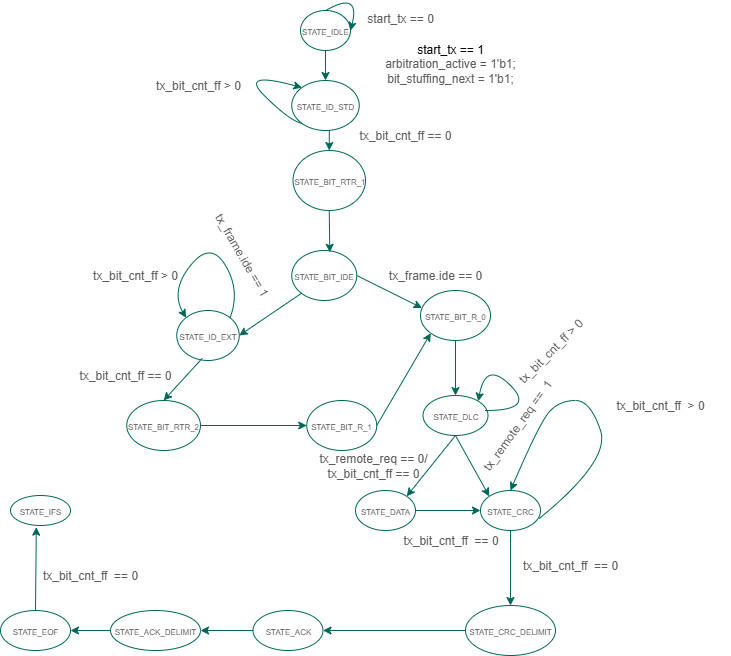

The diagram above was exported from draw.io. Its source (the exported page's mxGraphModel, read from the mxfile embedded in the PNG):
<mxGraphModel dx="983" dy="574" grid="1" gridSize="10" guides="1" tooltips="1" connect="1" arrows="1" fold="1" page="1" pageScale="1" pageWidth="850" pageHeight="1100" math="0" shadow="0">
  <root>
    <mxCell id="VORzyUqI8Epg6gfAxdNs-0" />
    <mxCell id="VORzyUqI8Epg6gfAxdNs-1" parent="VORzyUqI8Epg6gfAxdNs-0" />
    <mxCell id="RK3X2PNyfnxiZcJTYf9o-0" value="&lt;font style=&quot;font-size: 8px;&quot;&gt;STATE_IDLE&lt;/font&gt;" style="ellipse;whiteSpace=wrap;html=1;fillColor=none;labelBackgroundColor=none;strokeColor=#006658;fontColor=#5C5C5C;" parent="VORzyUqI8Epg6gfAxdNs-1" vertex="1">
      <mxGeometry x="330" y="10" width="50" height="40" as="geometry" />
    </mxCell>
    <mxCell id="FQ20YwoUMuHSkooqX2YX-1" style="edgeStyle=orthogonalEdgeStyle;rounded=0;orthogonalLoop=1;jettySize=auto;html=1;exitX=0.5;exitY=1;exitDx=0;exitDy=0;entryX=0.5;entryY=0;entryDx=0;entryDy=0;strokeColor=#006658;fontColor=#5C5C5C;fillColor=#21C0A5;" edge="1" parent="VORzyUqI8Epg6gfAxdNs-1" source="RK3X2PNyfnxiZcJTYf9o-1" target="RK3X2PNyfnxiZcJTYf9o-2">
      <mxGeometry relative="1" as="geometry" />
    </mxCell>
    <mxCell id="RK3X2PNyfnxiZcJTYf9o-1" value="&lt;font style=&quot;font-size: 8px;&quot;&gt;STATE_ID_STD&lt;/font&gt;" style="ellipse;whiteSpace=wrap;html=1;fillColor=none;labelBackgroundColor=none;strokeColor=#006658;fontColor=#5C5C5C;" parent="VORzyUqI8Epg6gfAxdNs-1" vertex="1">
      <mxGeometry x="321.25" y="80" width="67.5" height="50" as="geometry" />
    </mxCell>
    <mxCell id="RK3X2PNyfnxiZcJTYf9o-2" value="&lt;font style=&quot;font-size: 8px;&quot;&gt;STATE_BIT_RTR_1&lt;/font&gt;" style="ellipse;whiteSpace=wrap;html=1;fillColor=none;labelBackgroundColor=none;strokeColor=#006658;fontColor=#5C5C5C;" parent="VORzyUqI8Epg6gfAxdNs-1" vertex="1">
      <mxGeometry x="322.5" y="150" width="72.5" height="60" as="geometry" />
    </mxCell>
    <mxCell id="RK3X2PNyfnxiZcJTYf9o-3" value="&lt;font style=&quot;font-size: 8px;&quot;&gt;STATE_BIT_IDE&lt;/font&gt;" style="ellipse;whiteSpace=wrap;html=1;fillColor=none;labelBackgroundColor=none;strokeColor=#006658;fontColor=#5C5C5C;" parent="VORzyUqI8Epg6gfAxdNs-1" vertex="1">
      <mxGeometry x="321.25" y="250" width="65" height="50" as="geometry" />
    </mxCell>
    <mxCell id="RK3X2PNyfnxiZcJTYf9o-4" value="&lt;font style=&quot;font-size: 8px;&quot;&gt;STATE_ID_EXT&lt;/font&gt;" style="ellipse;whiteSpace=wrap;html=1;fillColor=none;labelBackgroundColor=none;strokeColor=#006658;fontColor=#5C5C5C;" parent="VORzyUqI8Epg6gfAxdNs-1" vertex="1">
      <mxGeometry x="206.25" y="310" width="62.5" height="50" as="geometry" />
    </mxCell>
    <mxCell id="RK3X2PNyfnxiZcJTYf9o-5" value="&lt;font style=&quot;font-size: 8px;&quot;&gt;STATE_BIT_R_0&lt;/font&gt;" style="ellipse;whiteSpace=wrap;html=1;fillColor=none;labelBackgroundColor=none;strokeColor=#006658;fontColor=#5C5C5C;" parent="VORzyUqI8Epg6gfAxdNs-1" vertex="1">
      <mxGeometry x="450" y="290" width="70" height="50" as="geometry" />
    </mxCell>
    <mxCell id="RK3X2PNyfnxiZcJTYf9o-56" style="edgeStyle=orthogonalEdgeStyle;rounded=0;orthogonalLoop=1;jettySize=auto;html=1;exitX=1;exitY=0.5;exitDx=0;exitDy=0;entryX=0;entryY=0.5;entryDx=0;entryDy=0;labelBackgroundColor=none;strokeColor=#006658;fontColor=default;" parent="VORzyUqI8Epg6gfAxdNs-1" source="RK3X2PNyfnxiZcJTYf9o-6" target="RK3X2PNyfnxiZcJTYf9o-7" edge="1">
      <mxGeometry relative="1" as="geometry" />
    </mxCell>
    <mxCell id="RK3X2PNyfnxiZcJTYf9o-6" value="&lt;font style=&quot;font-size: 8px;&quot;&gt;STATE_BIT_RTR_2&lt;/font&gt;" style="ellipse;whiteSpace=wrap;html=1;fillColor=none;labelBackgroundColor=none;strokeColor=#006658;fontColor=#5C5C5C;" parent="VORzyUqI8Epg6gfAxdNs-1" vertex="1">
      <mxGeometry x="156.25" y="400" width="73.75" height="50" as="geometry" />
    </mxCell>
    <mxCell id="RK3X2PNyfnxiZcJTYf9o-7" value="&lt;font style=&quot;font-size: 8px;&quot;&gt;STATE_BIT_R_1&lt;/font&gt;" style="ellipse;whiteSpace=wrap;html=1;fillColor=none;labelBackgroundColor=none;strokeColor=#006658;fontColor=#5C5C5C;" parent="VORzyUqI8Epg6gfAxdNs-1" vertex="1">
      <mxGeometry x="336.25" y="400" width="70" height="50" as="geometry" />
    </mxCell>
    <mxCell id="RK3X2PNyfnxiZcJTYf9o-9" value="&lt;font style=&quot;font-size: 8px;&quot;&gt;STATE_DLC&lt;/font&gt;" style="ellipse;whiteSpace=wrap;html=1;fillColor=none;labelBackgroundColor=none;strokeColor=#006658;fontColor=#5C5C5C;" parent="VORzyUqI8Epg6gfAxdNs-1" vertex="1">
      <mxGeometry x="452.5" y="395" width="65" height="40" as="geometry" />
    </mxCell>
    <mxCell id="RK3X2PNyfnxiZcJTYf9o-10" value="&lt;font style=&quot;font-size: 8px;&quot;&gt;STATE_CRC&lt;/font&gt;" style="ellipse;whiteSpace=wrap;html=1;fillColor=none;labelBackgroundColor=none;strokeColor=#006658;fontColor=#5C5C5C;" parent="VORzyUqI8Epg6gfAxdNs-1" vertex="1">
      <mxGeometry x="510" y="490" width="60" height="40" as="geometry" />
    </mxCell>
    <mxCell id="RK3X2PNyfnxiZcJTYf9o-11" value="&lt;font style=&quot;font-size: 8px;&quot;&gt;STATE_DATA&lt;/font&gt;" style="ellipse;whiteSpace=wrap;html=1;fillColor=none;labelBackgroundColor=none;strokeColor=#006658;fontColor=#5C5C5C;" parent="VORzyUqI8Epg6gfAxdNs-1" vertex="1">
      <mxGeometry x="385" y="490" width="60" height="40" as="geometry" />
    </mxCell>
    <mxCell id="RK3X2PNyfnxiZcJTYf9o-12" value="&lt;font style=&quot;font-size: 8px;&quot;&gt;STATE_CRC_DELIMIT&lt;/font&gt;" style="ellipse;whiteSpace=wrap;html=1;fillColor=none;labelBackgroundColor=none;strokeColor=#006658;fontColor=#5C5C5C;" parent="VORzyUqI8Epg6gfAxdNs-1" vertex="1">
      <mxGeometry x="495" y="605" width="90" height="50" as="geometry" />
    </mxCell>
    <mxCell id="RK3X2PNyfnxiZcJTYf9o-13" value="&lt;font style=&quot;font-size: 8px;&quot;&gt;STATE_ACK&lt;/font&gt;" style="ellipse;whiteSpace=wrap;html=1;fillColor=none;labelBackgroundColor=none;strokeColor=#006658;fontColor=#5C5C5C;" parent="VORzyUqI8Epg6gfAxdNs-1" vertex="1">
      <mxGeometry x="282.5" y="610" width="70" height="40" as="geometry" />
    </mxCell>
    <mxCell id="RK3X2PNyfnxiZcJTYf9o-14" value="&lt;font style=&quot;font-size: 8px;&quot;&gt;STATE_ACK_DELIMIT&lt;/font&gt;" style="ellipse;whiteSpace=wrap;html=1;fillColor=none;labelBackgroundColor=none;strokeColor=#006658;fontColor=#5C5C5C;" parent="VORzyUqI8Epg6gfAxdNs-1" vertex="1">
      <mxGeometry x="140" y="610" width="90" height="40" as="geometry" />
    </mxCell>
    <mxCell id="RK3X2PNyfnxiZcJTYf9o-15" value="&lt;font style=&quot;font-size: 8px;&quot;&gt;STATE_EOF&lt;/font&gt;" style="ellipse;whiteSpace=wrap;html=1;fillColor=none;labelBackgroundColor=none;strokeColor=#006658;fontColor=#5C5C5C;" parent="VORzyUqI8Epg6gfAxdNs-1" vertex="1">
      <mxGeometry x="30" y="610" width="70" height="40" as="geometry" />
    </mxCell>
    <mxCell id="RK3X2PNyfnxiZcJTYf9o-16" value="&lt;font style=&quot;font-size: 8px;&quot;&gt;STATE_IFS&lt;/font&gt;" style="ellipse;whiteSpace=wrap;html=1;fillColor=none;labelBackgroundColor=none;strokeColor=#006658;fontColor=#5C5C5C;" parent="VORzyUqI8Epg6gfAxdNs-1" vertex="1">
      <mxGeometry x="40" y="495" width="60" height="30" as="geometry" />
    </mxCell>
    <mxCell id="RK3X2PNyfnxiZcJTYf9o-18" value="" style="endArrow=classic;html=1;rounded=0;exitX=0.5;exitY=1;exitDx=0;exitDy=0;entryX=0.5;entryY=0;entryDx=0;entryDy=0;labelBackgroundColor=none;strokeColor=#006658;fontColor=default;" parent="VORzyUqI8Epg6gfAxdNs-1" source="RK3X2PNyfnxiZcJTYf9o-0" target="RK3X2PNyfnxiZcJTYf9o-1" edge="1">
      <mxGeometry width="50" height="50" relative="1" as="geometry">
        <mxPoint x="345" y="49.99999999999997" as="sourcePoint" />
        <mxPoint x="350" y="70" as="targetPoint" />
      </mxGeometry>
    </mxCell>
    <mxCell id="RK3X2PNyfnxiZcJTYf9o-21" value="" style="curved=1;endArrow=classic;html=1;rounded=0;exitX=0.506;exitY=0;exitDx=0;exitDy=0;exitPerimeter=0;entryX=1;entryY=0.5;entryDx=0;entryDy=0;entryPerimeter=0;labelBackgroundColor=none;strokeColor=#006658;fontColor=default;" parent="VORzyUqI8Epg6gfAxdNs-1" source="RK3X2PNyfnxiZcJTYf9o-0" target="RK3X2PNyfnxiZcJTYf9o-0" edge="1">
      <mxGeometry width="50" height="50" relative="1" as="geometry">
        <mxPoint x="401.25" y="60" as="sourcePoint" />
        <mxPoint x="451.25" y="10" as="targetPoint" />
        <Array as="points">
          <mxPoint x="390" y="-10" />
        </Array>
      </mxGeometry>
    </mxCell>
    <mxCell id="RK3X2PNyfnxiZcJTYf9o-22" value="" style="curved=1;endArrow=classic;html=1;rounded=0;exitX=1;exitY=0;exitDx=0;exitDy=0;entryX=0;entryY=0;entryDx=0;entryDy=0;labelBackgroundColor=none;strokeColor=#006658;fontColor=default;" parent="VORzyUqI8Epg6gfAxdNs-1" source="RK3X2PNyfnxiZcJTYf9o-4" target="RK3X2PNyfnxiZcJTYf9o-4" edge="1">
      <mxGeometry width="50" height="50" relative="1" as="geometry">
        <mxPoint x="255.6875" y="303.65" as="sourcePoint" />
        <mxPoint x="218.0088924990007" y="307.23795163380817" as="targetPoint" />
        <Array as="points">
          <mxPoint x="270" y="290" />
          <mxPoint x="240" y="240" />
          <mxPoint x="200" y="290" />
        </Array>
      </mxGeometry>
    </mxCell>
    <mxCell id="RK3X2PNyfnxiZcJTYf9o-25" value="" style="endArrow=classic;html=1;rounded=0;exitX=0.5;exitY=1;exitDx=0;exitDy=0;entryX=0.585;entryY=0.036;entryDx=0;entryDy=0;entryPerimeter=0;labelBackgroundColor=none;strokeColor=#006658;fontColor=default;" parent="VORzyUqI8Epg6gfAxdNs-1" source="RK3X2PNyfnxiZcJTYf9o-2" target="RK3X2PNyfnxiZcJTYf9o-3" edge="1">
      <mxGeometry width="50" height="50" relative="1" as="geometry">
        <mxPoint x="354.76" y="200" as="sourcePoint" />
        <mxPoint x="354.76" y="220" as="targetPoint" />
      </mxGeometry>
    </mxCell>
    <mxCell id="RK3X2PNyfnxiZcJTYf9o-26" value="" style="endArrow=classic;html=1;rounded=0;entryX=1;entryY=0.5;entryDx=0;entryDy=0;exitX=0;exitY=1;exitDx=0;exitDy=0;labelBackgroundColor=none;strokeColor=#006658;fontColor=default;" parent="VORzyUqI8Epg6gfAxdNs-1" source="RK3X2PNyfnxiZcJTYf9o-3" target="RK3X2PNyfnxiZcJTYf9o-4" edge="1">
      <mxGeometry width="50" height="50" relative="1" as="geometry">
        <mxPoint x="330" y="290" as="sourcePoint" />
        <mxPoint x="380" y="240" as="targetPoint" />
      </mxGeometry>
    </mxCell>
    <mxCell id="RK3X2PNyfnxiZcJTYf9o-27" value="" style="endArrow=classic;html=1;rounded=0;entryX=0.021;entryY=0.349;entryDx=0;entryDy=0;entryPerimeter=0;exitX=1;exitY=0.5;exitDx=0;exitDy=0;labelBackgroundColor=none;strokeColor=#006658;fontColor=default;" parent="VORzyUqI8Epg6gfAxdNs-1" source="RK3X2PNyfnxiZcJTYf9o-3" target="RK3X2PNyfnxiZcJTYf9o-5" edge="1">
      <mxGeometry width="50" height="50" relative="1" as="geometry">
        <mxPoint x="390" y="280" as="sourcePoint" />
        <mxPoint x="430" y="180" as="targetPoint" />
      </mxGeometry>
    </mxCell>
    <mxCell id="RK3X2PNyfnxiZcJTYf9o-28" value="" style="endArrow=classic;html=1;rounded=0;exitX=0.407;exitY=0.957;exitDx=0;exitDy=0;entryX=0.5;entryY=0;entryDx=0;entryDy=0;exitPerimeter=0;labelBackgroundColor=none;strokeColor=#006658;fontColor=default;" parent="VORzyUqI8Epg6gfAxdNs-1" source="RK3X2PNyfnxiZcJTYf9o-4" target="RK3X2PNyfnxiZcJTYf9o-6" edge="1">
      <mxGeometry width="50" height="50" relative="1" as="geometry">
        <mxPoint x="340" y="410" as="sourcePoint" />
        <mxPoint x="390" y="360" as="targetPoint" />
      </mxGeometry>
    </mxCell>
    <mxCell id="RK3X2PNyfnxiZcJTYf9o-29" value="" style="endArrow=classic;html=1;rounded=0;exitX=1;exitY=0.5;exitDx=0;exitDy=0;entryX=0;entryY=1;entryDx=0;entryDy=0;labelBackgroundColor=none;strokeColor=#006658;fontColor=default;" parent="VORzyUqI8Epg6gfAxdNs-1" source="RK3X2PNyfnxiZcJTYf9o-7" target="RK3X2PNyfnxiZcJTYf9o-5" edge="1">
      <mxGeometry width="50" height="50" relative="1" as="geometry">
        <mxPoint x="340" y="390" as="sourcePoint" />
        <mxPoint x="390" y="340" as="targetPoint" />
      </mxGeometry>
    </mxCell>
    <mxCell id="RK3X2PNyfnxiZcJTYf9o-30" value="" style="endArrow=classic;html=1;rounded=0;exitX=0.5;exitY=1;exitDx=0;exitDy=0;entryX=0.5;entryY=0;entryDx=0;entryDy=0;labelBackgroundColor=none;strokeColor=#006658;fontColor=default;" parent="VORzyUqI8Epg6gfAxdNs-1" source="RK3X2PNyfnxiZcJTYf9o-5" target="RK3X2PNyfnxiZcJTYf9o-9" edge="1">
      <mxGeometry width="50" height="50" relative="1" as="geometry">
        <mxPoint x="340" y="440" as="sourcePoint" />
        <mxPoint x="390" y="390" as="targetPoint" />
      </mxGeometry>
    </mxCell>
    <mxCell id="RK3X2PNyfnxiZcJTYf9o-31" value="" style="endArrow=classic;html=1;rounded=0;exitX=0.5;exitY=1;exitDx=0;exitDy=0;entryX=1;entryY=0;entryDx=0;entryDy=0;labelBackgroundColor=none;strokeColor=#006658;fontColor=default;" parent="VORzyUqI8Epg6gfAxdNs-1" source="RK3X2PNyfnxiZcJTYf9o-9" target="RK3X2PNyfnxiZcJTYf9o-11" edge="1">
      <mxGeometry width="50" height="50" relative="1" as="geometry">
        <mxPoint x="340" y="450" as="sourcePoint" />
        <mxPoint x="390" y="400" as="targetPoint" />
      </mxGeometry>
    </mxCell>
    <mxCell id="RK3X2PNyfnxiZcJTYf9o-32" value="" style="endArrow=classic;html=1;rounded=0;exitX=0.5;exitY=1;exitDx=0;exitDy=0;entryX=0;entryY=0;entryDx=0;entryDy=0;labelBackgroundColor=none;strokeColor=#006658;fontColor=default;" parent="VORzyUqI8Epg6gfAxdNs-1" source="RK3X2PNyfnxiZcJTYf9o-9" target="RK3X2PNyfnxiZcJTYf9o-10" edge="1">
      <mxGeometry width="50" height="50" relative="1" as="geometry">
        <mxPoint x="340" y="450" as="sourcePoint" />
        <mxPoint x="390" y="400" as="targetPoint" />
      </mxGeometry>
    </mxCell>
    <mxCell id="RK3X2PNyfnxiZcJTYf9o-33" value="" style="endArrow=classic;html=1;rounded=0;exitX=1;exitY=0.5;exitDx=0;exitDy=0;entryX=0;entryY=0.5;entryDx=0;entryDy=0;labelBackgroundColor=none;strokeColor=#006658;fontColor=default;" parent="VORzyUqI8Epg6gfAxdNs-1" source="RK3X2PNyfnxiZcJTYf9o-11" target="RK3X2PNyfnxiZcJTYf9o-10" edge="1">
      <mxGeometry width="50" height="50" relative="1" as="geometry">
        <mxPoint x="340" y="490" as="sourcePoint" />
        <mxPoint x="510" y="510" as="targetPoint" />
      </mxGeometry>
    </mxCell>
    <mxCell id="RK3X2PNyfnxiZcJTYf9o-34" value="" style="endArrow=classic;html=1;rounded=0;exitX=0.5;exitY=1;exitDx=0;exitDy=0;entryX=0.5;entryY=0;entryDx=0;entryDy=0;labelBackgroundColor=none;strokeColor=#006658;fontColor=default;" parent="VORzyUqI8Epg6gfAxdNs-1" source="RK3X2PNyfnxiZcJTYf9o-10" target="RK3X2PNyfnxiZcJTYf9o-12" edge="1">
      <mxGeometry width="50" height="50" relative="1" as="geometry">
        <mxPoint x="340" y="510" as="sourcePoint" />
        <mxPoint x="390" y="460" as="targetPoint" />
      </mxGeometry>
    </mxCell>
    <mxCell id="RK3X2PNyfnxiZcJTYf9o-35" value="" style="endArrow=classic;html=1;rounded=0;exitX=0;exitY=0.5;exitDx=0;exitDy=0;entryX=1;entryY=0.5;entryDx=0;entryDy=0;labelBackgroundColor=none;strokeColor=#006658;fontColor=default;" parent="VORzyUqI8Epg6gfAxdNs-1" source="RK3X2PNyfnxiZcJTYf9o-12" target="RK3X2PNyfnxiZcJTYf9o-13" edge="1">
      <mxGeometry width="50" height="50" relative="1" as="geometry">
        <mxPoint x="350" y="530" as="sourcePoint" />
        <mxPoint x="400" y="480" as="targetPoint" />
      </mxGeometry>
    </mxCell>
    <mxCell id="RK3X2PNyfnxiZcJTYf9o-36" value="" style="endArrow=classic;html=1;rounded=0;exitX=0;exitY=0.5;exitDx=0;exitDy=0;entryX=1;entryY=0.5;entryDx=0;entryDy=0;labelBackgroundColor=none;strokeColor=#006658;fontColor=default;" parent="VORzyUqI8Epg6gfAxdNs-1" source="RK3X2PNyfnxiZcJTYf9o-13" target="RK3X2PNyfnxiZcJTYf9o-14" edge="1">
      <mxGeometry width="50" height="50" relative="1" as="geometry">
        <mxPoint x="360" y="500" as="sourcePoint" />
        <mxPoint x="410" y="450" as="targetPoint" />
      </mxGeometry>
    </mxCell>
    <mxCell id="RK3X2PNyfnxiZcJTYf9o-37" value="" style="endArrow=classic;html=1;rounded=0;exitX=0;exitY=0.5;exitDx=0;exitDy=0;entryX=1;entryY=0.5;entryDx=0;entryDy=0;labelBackgroundColor=none;strokeColor=#006658;fontColor=default;" parent="VORzyUqI8Epg6gfAxdNs-1" source="RK3X2PNyfnxiZcJTYf9o-14" target="RK3X2PNyfnxiZcJTYf9o-15" edge="1">
      <mxGeometry width="50" height="50" relative="1" as="geometry">
        <mxPoint x="240" y="500" as="sourcePoint" />
        <mxPoint x="290" y="450" as="targetPoint" />
      </mxGeometry>
    </mxCell>
    <mxCell id="RK3X2PNyfnxiZcJTYf9o-38" value="" style="endArrow=classic;html=1;rounded=0;exitX=0.5;exitY=0;exitDx=0;exitDy=0;entryX=0.43;entryY=1.056;entryDx=0;entryDy=0;entryPerimeter=0;labelBackgroundColor=none;strokeColor=#006658;fontColor=default;" parent="VORzyUqI8Epg6gfAxdNs-1" source="RK3X2PNyfnxiZcJTYf9o-15" target="RK3X2PNyfnxiZcJTYf9o-16" edge="1">
      <mxGeometry width="50" height="50" relative="1" as="geometry">
        <mxPoint x="240" y="500" as="sourcePoint" />
        <mxPoint x="290" y="450" as="targetPoint" />
      </mxGeometry>
    </mxCell>
    <mxCell id="RK3X2PNyfnxiZcJTYf9o-40" value="" style="curved=1;endArrow=classic;html=1;rounded=0;exitX=0.981;exitY=0.697;exitDx=0;exitDy=0;entryX=0.5;entryY=0;entryDx=0;entryDy=0;exitPerimeter=0;labelBackgroundColor=none;strokeColor=#006658;fontColor=default;" parent="VORzyUqI8Epg6gfAxdNs-1" source="RK3X2PNyfnxiZcJTYf9o-10" target="RK3X2PNyfnxiZcJTYf9o-10" edge="1">
      <mxGeometry width="50" height="50" relative="1" as="geometry">
        <mxPoint x="610" y="460" as="sourcePoint" />
        <mxPoint x="580" y="440" as="targetPoint" />
        <Array as="points">
          <mxPoint x="640" y="460" />
          <mxPoint x="620" y="400" />
          <mxPoint x="590" y="400" />
          <mxPoint x="570" y="420" />
        </Array>
      </mxGeometry>
    </mxCell>
    <mxCell id="RK3X2PNyfnxiZcJTYf9o-44" value="start_tx == 0" style="text;html=1;align=center;verticalAlign=middle;whiteSpace=wrap;rounded=0;labelBackgroundColor=none;fontColor=#5C5C5C;" parent="VORzyUqI8Epg6gfAxdNs-1" vertex="1">
      <mxGeometry x="385" width="90" height="35" as="geometry" />
    </mxCell>
    <mxCell id="RK3X2PNyfnxiZcJTYf9o-45" value="&lt;div&gt;&lt;span style=&quot;background-color: transparent; color: light-dark(rgb(0, 0, 0), rgb(255, 255, 255));&quot;&gt;start_tx == 1&lt;/span&gt;&lt;/div&gt;&lt;div&gt;arbitration_active = 1'b1;&lt;/div&gt;&lt;div&gt;bit_stuffing_next = 1'b1;&lt;/div&gt;" style="text;html=1;align=center;verticalAlign=middle;whiteSpace=wrap;rounded=0;labelBackgroundColor=none;fontColor=#5C5C5C;" parent="VORzyUqI8Epg6gfAxdNs-1" vertex="1">
      <mxGeometry x="375" y="35" width="210" height="55" as="geometry" />
    </mxCell>
    <mxCell id="RK3X2PNyfnxiZcJTYf9o-48" value="tx_bit_cnt_ff == 0" style="text;html=1;align=center;verticalAlign=middle;whiteSpace=wrap;rounded=0;labelBackgroundColor=none;fontColor=#5C5C5C;" parent="VORzyUqI8Epg6gfAxdNs-1" vertex="1">
      <mxGeometry x="380" y="120" width="110" height="30" as="geometry" />
    </mxCell>
    <mxCell id="RK3X2PNyfnxiZcJTYf9o-49" value="tx_frame.ide == 0" style="text;html=1;align=center;verticalAlign=middle;whiteSpace=wrap;rounded=0;labelBackgroundColor=none;fontColor=#5C5C5C;" parent="VORzyUqI8Epg6gfAxdNs-1" vertex="1">
      <mxGeometry x="400" y="260" width="130" height="30" as="geometry" />
    </mxCell>
    <mxCell id="RK3X2PNyfnxiZcJTYf9o-50" value="tx_frame.ide == 1" style="text;html=1;align=center;verticalAlign=middle;whiteSpace=wrap;rounded=0;rotation=60;labelBackgroundColor=none;fontColor=#5C5C5C;" parent="VORzyUqI8Epg6gfAxdNs-1" vertex="1">
      <mxGeometry x="206.25" y="240" width="130" height="30" as="geometry" />
    </mxCell>
    <mxCell id="RK3X2PNyfnxiZcJTYf9o-53" value="tx_bit_cnt_ff == 0" style="text;html=1;align=center;verticalAlign=middle;whiteSpace=wrap;rounded=0;labelBackgroundColor=none;fontColor=#5C5C5C;" parent="VORzyUqI8Epg6gfAxdNs-1" vertex="1">
      <mxGeometry x="90" y="360" width="130" height="30" as="geometry" />
    </mxCell>
    <mxCell id="RK3X2PNyfnxiZcJTYf9o-57" value="tx_bit_cnt_ff &amp;gt; 0" style="text;html=1;align=center;verticalAlign=middle;whiteSpace=wrap;rounded=0;labelBackgroundColor=none;fontColor=#5C5C5C;" parent="VORzyUqI8Epg6gfAxdNs-1" vertex="1">
      <mxGeometry x="100" y="260" width="130" height="30" as="geometry" />
    </mxCell>
    <mxCell id="RK3X2PNyfnxiZcJTYf9o-58" value="tx_remote_req == 0/&lt;div&gt;tx_bit_cnt_ff == 0&lt;/div&gt;" style="text;html=1;align=center;verticalAlign=middle;whiteSpace=wrap;rounded=0;labelBackgroundColor=none;fontColor=#5C5C5C;" parent="VORzyUqI8Epg6gfAxdNs-1" vertex="1">
      <mxGeometry x="337.5" y="450" width="130" height="30" as="geometry" />
    </mxCell>
    <mxCell id="RK3X2PNyfnxiZcJTYf9o-60" value="tx_remote_req ==&amp;nbsp; 1" style="text;html=1;align=center;verticalAlign=middle;whiteSpace=wrap;rounded=0;rotation=-54;labelBackgroundColor=none;fontColor=#5C5C5C;" parent="VORzyUqI8Epg6gfAxdNs-1" vertex="1">
      <mxGeometry x="475" y="410" width="145" height="30" as="geometry" />
    </mxCell>
    <mxCell id="RK3X2PNyfnxiZcJTYf9o-61" value="&lt;div&gt;tx_bit_cnt_ff&amp;nbsp; &amp;gt; 0&lt;/div&gt;" style="text;html=1;align=center;verticalAlign=middle;whiteSpace=wrap;rounded=0;labelBackgroundColor=none;fontColor=#5C5C5C;" parent="VORzyUqI8Epg6gfAxdNs-1" vertex="1">
      <mxGeometry x="620" y="390" width="140" height="30" as="geometry" />
    </mxCell>
    <mxCell id="RK3X2PNyfnxiZcJTYf9o-62" value="&lt;div&gt;tx_bit_cnt_ff&amp;nbsp; == 0&lt;/div&gt;" style="text;html=1;align=center;verticalAlign=middle;whiteSpace=wrap;rounded=0;labelBackgroundColor=none;fontColor=#5C5C5C;" parent="VORzyUqI8Epg6gfAxdNs-1" vertex="1">
      <mxGeometry x="530" y="550" width="140" height="30" as="geometry" />
    </mxCell>
    <mxCell id="RK3X2PNyfnxiZcJTYf9o-63" value="&lt;div&gt;tx_bit_cnt_ff&amp;nbsp; == 0&lt;/div&gt;" style="text;html=1;align=center;verticalAlign=middle;whiteSpace=wrap;rounded=0;labelBackgroundColor=none;fontColor=#5C5C5C;" parent="VORzyUqI8Epg6gfAxdNs-1" vertex="1">
      <mxGeometry x="50" y="560" width="140" height="30" as="geometry" />
    </mxCell>
    <mxCell id="RK3X2PNyfnxiZcJTYf9o-64" value="tx_bit_cnt_ff&amp;nbsp; == 0" style="text;html=1;align=center;verticalAlign=middle;whiteSpace=wrap;rounded=0;labelBackgroundColor=none;fontColor=#5C5C5C;" parent="VORzyUqI8Epg6gfAxdNs-1" vertex="1">
      <mxGeometry x="395" y="530" width="171.25" height="20" as="geometry" />
    </mxCell>
    <mxCell id="FQ20YwoUMuHSkooqX2YX-2" value="" style="curved=1;endArrow=classic;html=1;rounded=0;strokeColor=#006658;fontColor=#5C5C5C;fillColor=#21C0A5;exitX=0;exitY=1;exitDx=0;exitDy=0;entryX=0;entryY=0;entryDx=0;entryDy=0;" edge="1" parent="VORzyUqI8Epg6gfAxdNs-1" source="RK3X2PNyfnxiZcJTYf9o-1" target="RK3X2PNyfnxiZcJTYf9o-1">
      <mxGeometry width="50" height="50" relative="1" as="geometry">
        <mxPoint x="268.75" y="120" as="sourcePoint" />
        <mxPoint x="318.75" y="70" as="targetPoint" />
        <Array as="points">
          <mxPoint x="318.75" y="120" />
          <mxPoint x="268.75" y="70" />
        </Array>
      </mxGeometry>
    </mxCell>
    <mxCell id="FQ20YwoUMuHSkooqX2YX-3" value="tx_bit_cnt_ff &amp;gt; 0" style="text;html=1;align=center;verticalAlign=middle;whiteSpace=wrap;rounded=0;labelBackgroundColor=none;fontColor=#5C5C5C;" vertex="1" parent="VORzyUqI8Epg6gfAxdNs-1">
      <mxGeometry x="172.5" y="70" width="110" height="30" as="geometry" />
    </mxCell>
    <mxCell id="FQ20YwoUMuHSkooqX2YX-4" value="" style="curved=1;endArrow=classic;html=1;rounded=0;strokeColor=#006658;fontColor=#5C5C5C;fillColor=#21C0A5;entryX=1;entryY=0;entryDx=0;entryDy=0;" edge="1" parent="VORzyUqI8Epg6gfAxdNs-1" target="RK3X2PNyfnxiZcJTYf9o-9">
      <mxGeometry width="50" height="50" relative="1" as="geometry">
        <mxPoint x="515" y="410" as="sourcePoint" />
        <mxPoint x="565" y="360" as="targetPoint" />
        <Array as="points">
          <mxPoint x="565" y="410" />
          <mxPoint x="515" y="360" />
        </Array>
      </mxGeometry>
    </mxCell>
    <mxCell id="FQ20YwoUMuHSkooqX2YX-5" value="&lt;br&gt;&lt;div&gt;tx_bit_cnt_ff &amp;gt; 0&lt;/div&gt;" style="text;html=1;align=center;verticalAlign=middle;whiteSpace=wrap;rounded=0;labelBackgroundColor=none;fontColor=#5C5C5C;rotation=-45;" vertex="1" parent="VORzyUqI8Epg6gfAxdNs-1">
      <mxGeometry x="510" y="330" width="130" height="30" as="geometry" />
    </mxCell>
  </root>
</mxGraphModel>